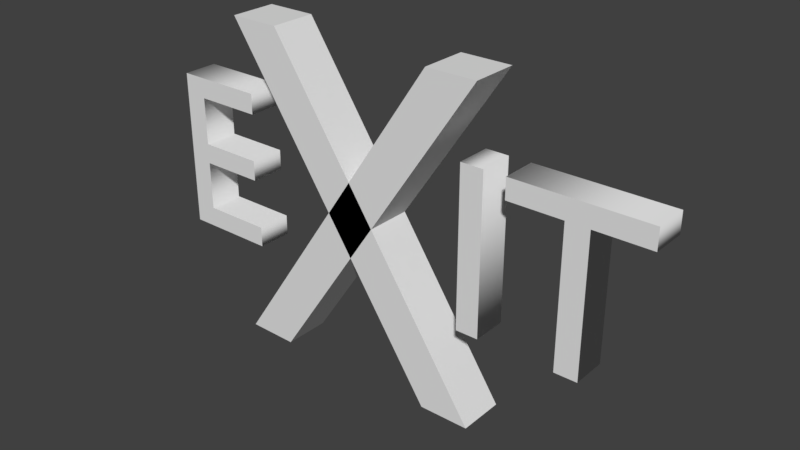# Source: Exit.blend  (saved by Blender 2.78.0; exported with 4.5.12 LTS)
import bpy
from mathutils import Matrix  # noqa: F401  (used for matrix-valued properties, if any)

bpy.ops.wm.read_factory_settings(use_empty=True)
scene = bpy.context.scene
scene.name = 'Scene'

# ---- collections
col_collection_5 = bpy.data.collections.new('Collection 5'); scene.collection.children.link(col_collection_5)

# ---- world
world_world = bpy.data.worlds.new('World'); scene.world = world_world
world_world.color = (0.05088, 0.05088, 0.05088)
world_world.use_sun_shadow = False
world_world.sun_shadow_jitter_overblur = 0.0
world_world.cycles.sampling_method = 'MANUAL'

# ---- meshes
me_cube = bpy.data.meshes.new('Cube')
me_cube.from_pydata([(3.605, -1.0, -0.9327), (-5.77, -1.0, 0.9327), (3.605, 1.0, -0.9327), (-5.77, 1.0, 0.9327), (5.77, -1.0, -0.9327), (-3.605, -1.0, 0.9327), (5.77, 1.0, -0.9327), (-3.605, 1.0, 0.9327), (-5.77, -1.0, -0.9272), (3.605, -1.0, 0.9327), (-5.77, 1.0, -0.9272), (3.605, 1.0, 0.9327), (-3.605, -1.0, -0.9327), (5.77, -1.0, 0.9327), (-3.605, 1.0, -0.9327), (5.77, 1.0, 0.9327)], [], [(0, 1, 3, 2), (2, 3, 7, 6), (6, 7, 5, 4), (4, 5, 1, 0), (2, 6, 4, 0), (7, 3, 1, 5), (8, 9, 11, 10), (10, 11, 15, 14), (14, 15, 13, 12), (12, 13, 9, 8), (10, 14, 12, 8), (15, 11, 9, 13)])
me_cube.use_remesh_preserve_volume = False
me_cube.use_remesh_preserve_attributes = False
me_cube.use_mirror_vertex_groups = False
me_cube.update()

# ---- curves / text
txt_text_001 = bpy.data.curves.new('Text.001', 'FONT')
txt_text_001.dimensions = '2D'
txt_text_001.body = 'IT'
txt_text_001.use_path_clamp = True
txt_text_001.bevel_resolution = 0
txt_text_001.extrude = 0.075
txt_text_001.align_x = 'CENTER'
txt_text_001.align_y = 'CENTER'
txt_text = bpy.data.curves.new('Text', 'FONT')
txt_text.dimensions = '2D'
txt_text.body = 'E'
txt_text.use_path_clamp = True
txt_text.bevel_resolution = 0
txt_text.extrude = 0.075
txt_text.align_x = 'CENTER'
txt_text.align_y = 'CENTER'

# ---- objects
ob_text_end = bpy.data.objects.new('TEXT_END', txt_text_001)
ob_text_start = bpy.data.objects.new('TEXT_START', txt_text)
ob_exit = bpy.data.objects.new('EXIT', me_cube)

# ---- transforms, parenting, visibility, modifiers, constraints
ob_text_end.location = (0.75, 0.0, 0.0)
ob_text_end.rotation_euler = (1.571, 0.0, 0.0)
ob_text_end.lineart.crease_threshold = 0.0
ob_text_start.location = (-0.85, 0.0, 0.0)
ob_text_start.rotation_euler = (1.571, 0.0, 0.0)
ob_text_start.lineart.crease_threshold = 0.0
ob_exit.location = (-0.1, 0.0, 0.0)
ob_exit.scale = (0.1, 0.1, 0.75)
ob_exit.lineart.crease_threshold = 0.0

# ---- collection membership
col_collection_5.objects.link(ob_text_end)
col_collection_5.objects.link(ob_text_start)
col_collection_5.objects.link(ob_exit)

# ---- scene / render settings (as saved in the file)
scene.frame_start = 1; scene.frame_end = 250; scene.frame_set(1)
scene.render.engine = 'BLENDER_EEVEE_NEXT'
scene.render.resolution_percentage = 50
scene.render.dither_intensity = 0.0
scene.cycles.use_denoising = False
scene.cycles.samples = 128
scene.cycles.sampling_pattern = 'TABULATED_SOBOL'
scene.cycles.light_sampling_threshold = 0.0
scene.cycles.use_adaptive_sampling = False
scene.cycles.use_light_tree = False
scene.cycles.blur_glossy = 0.0
scene.cycles.sample_clamp_indirect = 0.0
scene.view_settings.view_transform = 'Standard'
bpy.context.view_layer.update()

# ---- added for rendering (the .blend has no active camera and no usable light): camera, sun
cam_auto = bpy.data.cameras.new('AutoCamera')
cam_auto.lens = 50.0
cam_auto.sensor_width = 36.0
cam_auto.clip_end = 1000.0
ob_auto_camera = bpy.data.objects.new('AutoCamera', cam_auto)
scene.collection.objects.link(ob_auto_camera)
ob_auto_camera.location = (2.47514, -2.88916, 1.92611)
ob_auto_camera.rotation_euler = (1.09748, -7.21219e-08, 0.694738)
scene.camera = ob_auto_camera
light_auto_sun = bpy.data.lights.new('AutoSun', 'SUN')
light_auto_sun.energy = 3.0
light_auto_sun.angle = 0.0523599
ob_auto_sun = bpy.data.objects.new('AutoSun', light_auto_sun)
scene.collection.objects.link(ob_auto_sun)
ob_auto_sun.rotation_euler = (0.872665, 0.174533, 0.523599)
bpy.context.view_layer.update()
